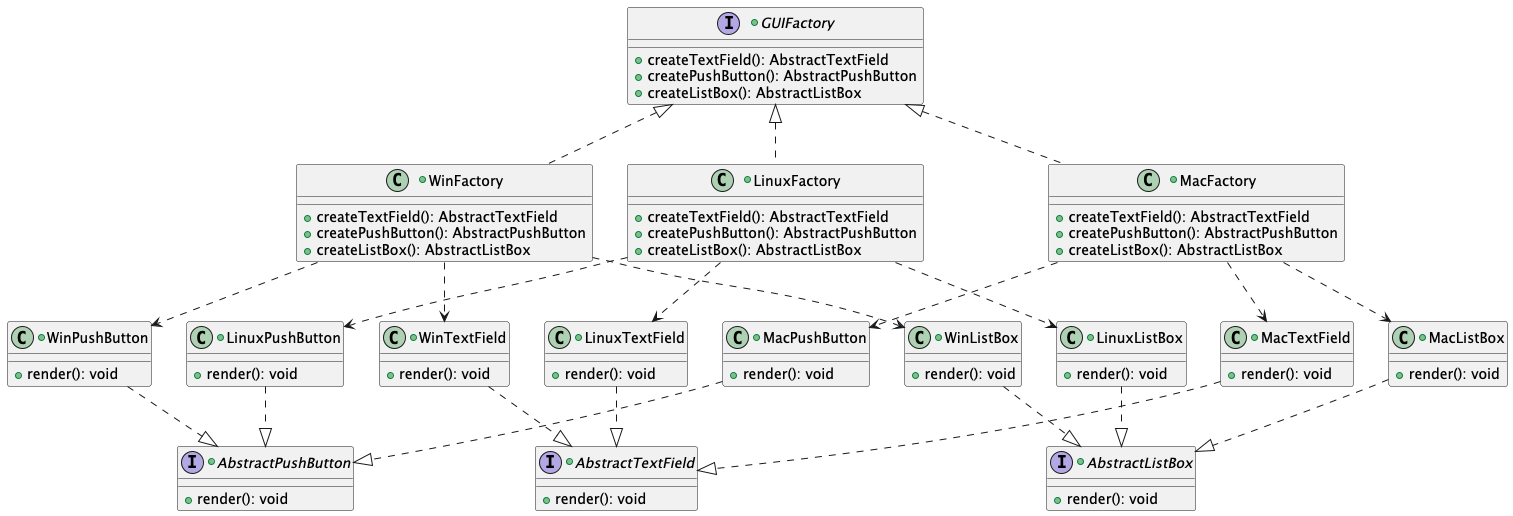

The diagram above was rendered by PlantUML. Its source (embedded in the PNG):
@startuml
'https://plantuml.com/class-diagram

GUIFactory <|.down. LinuxFactory
GUIFactory <|.down. MacFactory
GUIFactory <|.down. WinFactory

AbstractListBox <|.up. LinuxListBox
AbstractPushButton <|.up. LinuxPushButton
AbstractTextField <|.up. LinuxTextField

AbstractListBox <|.up. MacListBox
AbstractPushButton <|.up. MacPushButton
AbstractTextField <|.up. MacTextField

AbstractListBox <|.up. WinListBox
AbstractPushButton <|.up. WinPushButton
AbstractTextField <|.up. WinTextField

LinuxFactory .down.> LinuxListBox
LinuxFactory .down.> LinuxPushButton
LinuxFactory .down.> LinuxTextField

MacFactory .down.> MacListBox
MacFactory .down.> MacPushButton
MacFactory .down.> MacTextField

WinFactory .down.> WinListBox
WinFactory .down.> WinPushButton
WinFactory .down.> WinTextField

+interface GUIFactory {
    +createTextField(): AbstractTextField
    +createPushButton(): AbstractPushButton
    +createListBox(): AbstractListBox
}

+class LinuxFactory {
    +createTextField(): AbstractTextField
    +createPushButton(): AbstractPushButton
    +createListBox(): AbstractListBox
}

+class MacFactory {
    +createTextField(): AbstractTextField
    +createPushButton(): AbstractPushButton
    +createListBox(): AbstractListBox
}

+class WinFactory {
    +createTextField(): AbstractTextField
    +createPushButton(): AbstractPushButton
    +createListBox(): AbstractListBox
}

+interface AbstractListBox {
    +render(): void
}

+interface AbstractPushButton {
    +render(): void
}

+interface AbstractTextField {
    +render(): void
}

+class LinuxListBox {
    +render(): void
}

+class LinuxPushButton {
    +render(): void
}

+class LinuxTextField {
    +render(): void
}

+class MacListBox {
    +render(): void
}

+class MacPushButton {
    +render(): void
}

+class MacTextField {
    +render(): void
}

+class WinListBox{
    +render(): void
}

+class WinPushButton{
    +render(): void
}

+class WinTextField{
    +render(): void
}

@enduml